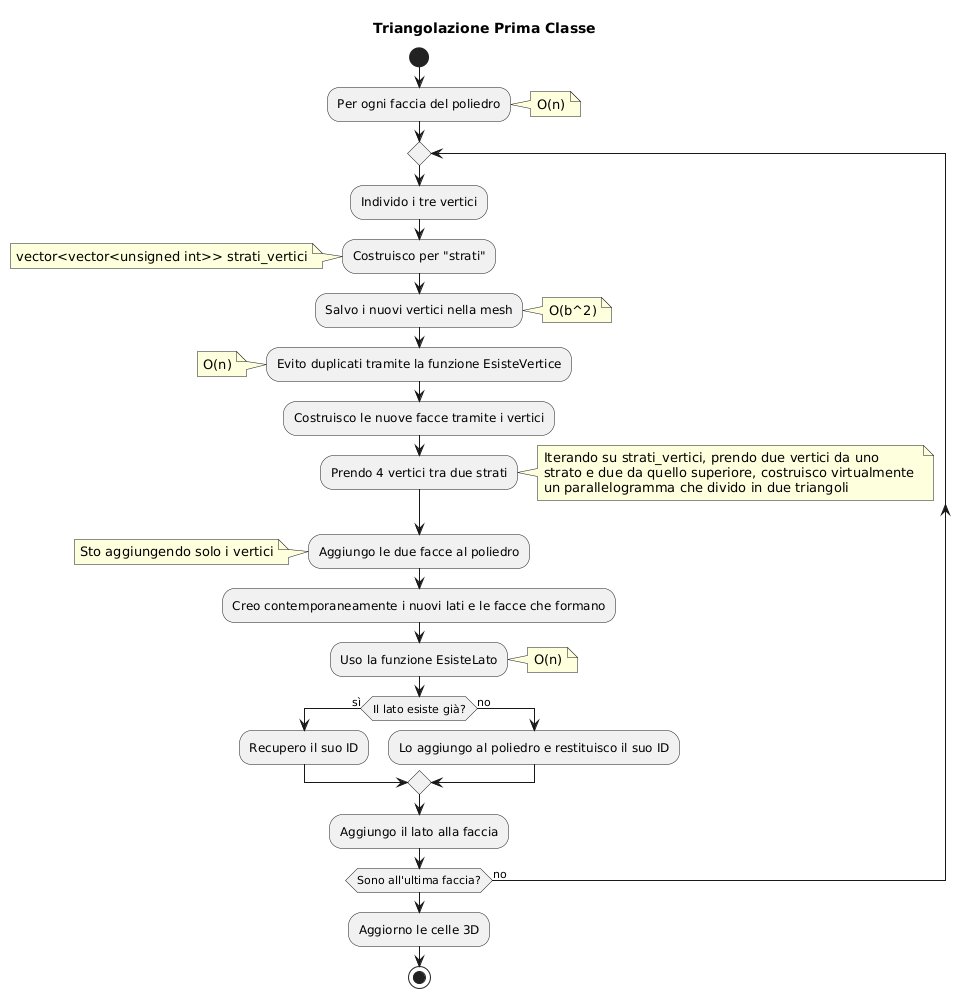

The diagram above was rendered by PlantUML. Its source (embedded in the PNG):
@startuml
title Triangolazione Prima Classe

start
   :Per ogni faccia del poliedro;

   note right
   O(n)
   end note

   repeat
   :Individo i tre vertici;
   :Costruisco per "strati"; 

   note left
   vector<vector<unsigned int>> strati_vertici
   end note

   :Salvo i nuovi vertici nella mesh;
   note right
   O(b^2)
   end note   

   :Evito duplicati tramite la funzione EsisteVertice;

   note left
   O(n)
   end note

   :Costruisco le nuove facce tramite i vertici;
   :Prendo 4 vertici tra due strati; 

   note right
   Iterando su strati_vertici, prendo due vertici da uno
   strato e due da quello superiore, costruisco virtualmente 
   un parallelogramma che divido in due triangoli
   end note

   :Aggiungo le due facce al poliedro;

   note left
   Sto aggiungendo solo i vertici
   end note 

   :Creo contemporaneamente i nuovi lati e le facce che formano;
   :Uso la funzione EsisteLato;

   note right
   O(n)
   end note

   if (Il lato esiste già?) then (sì)
     :Recupero il suo ID;

   else (no)
     :Lo aggiungo al poliedro e restituisco il suo ID;

   endif
   :Aggiungo il lato alla faccia;
   
   repeat while (Sono all'ultima faccia?) is (no)
   :Aggiorno le celle 3D;
stop
@enduml